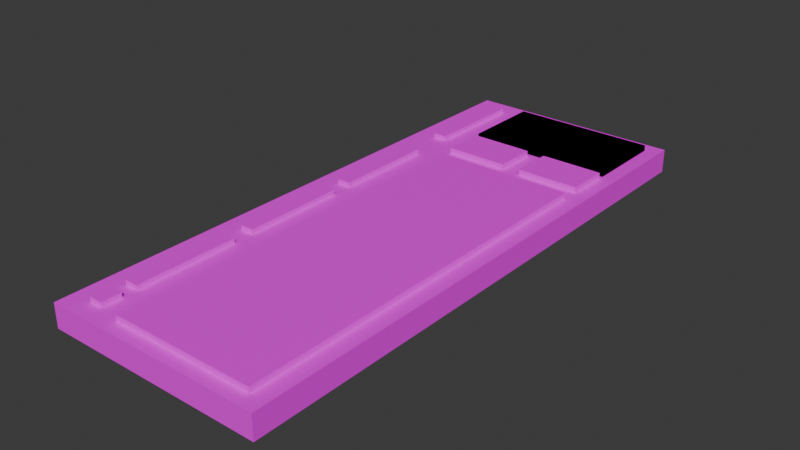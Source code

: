 # Source: keyboard.blend  (saved by Blender 4.3.34; exported with 4.5.12 LTS)
import bpy
from mathutils import Matrix  # noqa: F401  (used for matrix-valued properties, if any)

bpy.ops.wm.read_factory_settings(use_empty=True)
scene = bpy.context.scene
scene.name = 'Scene'

# ---- collections
col_collection = bpy.data.collections.new('Collection'); scene.collection.children.link(col_collection)

# ---- images (referenced by path relative to the original .blend; pixels are not part of the script)
import os
ASSET_DIR = os.environ.get("B2B_ASSET_DIR", "")  # directory of the original .blend (textures are referenced by path, not embedded)
HERE = os.path.dirname(os.path.abspath(__file__))  # packed textures are extracted next to this script under _unpacked/

def load_image(name, relpath, width, height, colorspace="sRGB"):
    """Load a texture the original file referenced (path relative to the .blend, or extracted next to this script)."""
    p = next((c for c in (os.path.join(HERE, relpath), os.path.join(ASSET_DIR, relpath)) if relpath and os.path.exists(c)), "")
    if p:
        img = bpy.data.images.load(p, check_existing=True)
        img.name = name
    else:  # same state as the original file: an image datablock whose file is absent (Cycles renders it pink)
        img = bpy.data.images.new(name, width, height)
        img.source = "FILE"
        img.filepath = "//" + (relpath or name)
    img.colorspace_settings.name = colorspace
    return img
img_pallette_png = load_image('pallette.png', 'pallette.png', 1024, 1024, 'sRGB')

# ---- materials (node trees are filled in below, after node groups)
mat_material = bpy.data.materials.new('Material')
mat_material.alpha_threshold = 0.0
mat_material.roughness = 0.5
mat_material.line_color = (0.0, 0.0, 0.0, 1.0)

# ---- material node trees
mat_material.use_nodes = True; mat_material.node_tree.nodes.clear()
_N = mat_material.node_tree.nodes; _L = mat_material.node_tree.links
n0 = _N.new('ShaderNodeOutputMaterial'); n0.name = 'Material Output'; n0.location = (300, 300)
n1 = _N.new('ShaderNodeBsdfPrincipled'); n1.name = 'Principled BSDF'; n1.location = (10, 300)
n1.inputs[3].default_value = 1.45
n2 = _N.new('ShaderNodeTexImage'); n2.name = 'Image Texture'; n2.location = (-280, 280)
n2.image = img_pallette_png
_L.new(n1.outputs[0], n0.inputs[0])
_L.new(n2.outputs[0], n1.inputs[0])
n0.is_active_output = True

# ---- world
world_world = bpy.data.worlds.new('World'); scene.world = world_world
world_world.use_nodes = True; world_world.node_tree.nodes.clear()
_N = world_world.node_tree.nodes; _L = world_world.node_tree.links
n0 = _N.new('ShaderNodeOutputWorld'); n0.name = 'World Output'; n0.location = (300, 300)
n1 = _N.new('ShaderNodeBackground'); n1.name = 'Background'; n1.location = (10, 300)
n1.inputs[0].default_value = (0.05088, 0.05088, 0.05088, 1.0)
_L.new(n1.outputs[0], n0.inputs[0])
n0.is_active_output = True
world_world.color = (0.05088, 0.05088, 0.05088)
world_world.sun_shadow_jitter_overblur = 0.0

# ---- meshes
me_cube = bpy.data.meshes.new('Cube')
me_cube.from_pydata([(1.0, 0.7636, 1.0), (1.0, 0.7636, -1.0), (1.0, -1.0, 1.0), (1.0, -1.0, -1.0), (-0.6667, 0.7636, 1.0), (-0.6667, 0.7636, -1.0), (-0.6667, -1.0, 1.0), (-0.6667, -1.0, -1.0), (-0.2222, 0.4636, -0.6221), (-0.2222, 0.4636, 1.49), (-0.2222, 0.7182, -0.6221), (-0.2222, 0.7182, 1.49), (0.8889, 0.4636, -0.6221), (0.8889, 0.4636, 1.49), (0.8889, 0.7182, -0.6221), (0.8889, 0.7182, 1.49), (-0.2222, 0.4636, -0.6221), (-0.2222, 0.4636, 1.49), (-0.2222, 0.7182, -0.6221), (-0.2222, 0.7182, 1.49), (0.8889, 0.4636, -0.6221), (0.8889, 0.4636, 1.49), (0.8889, 0.7182, -0.6221), (0.8889, 0.7182, 1.49), (0.4044, 0.3155, -0.6221), (0.4044, 0.3155, 1.49), (0.4044, 0.4482, -0.6221), (0.4044, 0.4482, 1.49), (0.8844, 0.3155, -0.6221), (0.8844, 0.3155, 1.49), (0.8844, 0.4482, -0.6221), (0.8844, 0.4482, 1.49), (-0.2178, 0.3155, -0.6221), (-0.2178, 0.3155, 1.49), (-0.2178, 0.4482, -0.6221), (-0.2178, 0.4482, 1.49), (0.2622, 0.3155, -0.6221), (0.2622, 0.3155, 1.49), (0.2622, 0.4482, -0.6221), (0.2622, 0.4482, 1.49), (-0.2178, -0.9573, -0.6221), (-0.2178, -0.9573, 1.49), (-0.2178, 0.2664, -0.6221), (-0.2178, 0.2664, 1.49), (0.8733, -0.9573, -0.6221), (0.8733, -0.9573, 1.49), (0.8733, 0.2664, -0.6221), (0.8733, 0.2664, 1.49), (-0.5011, -0.8387, -0.5446), (-0.5011, -0.8387, 1.413), (-0.5011, -0.5185, -0.5446), (-0.5011, -0.5185, 1.413), (-0.3989, -0.8387, -0.5446), (-0.3989, -0.8387, 1.413), (-0.3989, -0.5185, -0.5446), (-0.3989, -0.5185, 1.413), (-0.5011, -0.4554, -0.5446), (-0.5011, -0.4554, 1.413), (-0.5011, -0.1352, -0.5446), (-0.5011, -0.1352, 1.413), (-0.3989, -0.4554, -0.5446), (-0.3989, -0.4554, 1.413), (-0.3989, -0.1352, -0.5446), (-0.3989, -0.1352, 1.413), (-0.5011, -0.07214, -0.5446), (-0.5011, -0.07214, 1.413), (-0.5011, 0.2481, -0.5446), (-0.5011, 0.2481, 1.413), (-0.3989, -0.07214, -0.5446), (-0.3989, -0.07214, 1.413), (-0.3989, 0.2481, -0.5446), (-0.3989, 0.2481, 1.413), (-0.5011, 0.3824, -0.5446), (-0.5011, 0.3824, 1.413), (-0.5011, 0.7026, -0.5446), (-0.5011, 0.7026, 1.413), (-0.3989, 0.3824, -0.5446), (-0.3989, 0.3824, 1.413), (-0.3989, 0.7026, -0.5446), (-0.3989, 0.7026, 1.413), (-0.5011, -0.9432, -0.5446), (-0.5011, -0.9432, 1.413), (-0.5011, -0.8821, -0.5446), (-0.5011, -0.8821, 1.413), (-0.3989, -0.9432, -0.5446), (-0.3989, -0.9432, 1.413), (-0.3989, -0.8821, -0.5446), (-0.3989, -0.8821, 1.413)], [], [(0, 4, 6, 2), (3, 2, 6, 7), (7, 6, 4, 5), (5, 1, 3, 7), (1, 0, 2, 3), (5, 4, 0, 1), (8, 9, 11, 10), (10, 11, 15, 14), (14, 15, 13, 12), (12, 13, 9, 8), (10, 14, 12, 8), (15, 11, 9, 13), (16, 17, 19, 18), (18, 19, 23, 22), (22, 23, 21, 20), (20, 21, 17, 16), (18, 22, 20, 16), (23, 19, 17, 21), (24, 25, 27, 26), (26, 27, 31, 30), (30, 31, 29, 28), (28, 29, 25, 24), (26, 30, 28, 24), (31, 27, 25, 29), (32, 33, 35, 34), (34, 35, 39, 38), (38, 39, 37, 36), (36, 37, 33, 32), (34, 38, 36, 32), (39, 35, 33, 37), (40, 41, 43, 42), (42, 43, 47, 46), (46, 47, 45, 44), (44, 45, 41, 40), (42, 46, 44, 40), (47, 43, 41, 45), (48, 49, 51, 50), (50, 51, 55, 54), (54, 55, 53, 52), (52, 53, 49, 48), (50, 54, 52, 48), (55, 51, 49, 53), (56, 57, 59, 58), (58, 59, 63, 62), (62, 63, 61, 60), (60, 61, 57, 56), (58, 62, 60, 56), (63, 59, 57, 61), (64, 65, 67, 66), (66, 67, 71, 70), (70, 71, 69, 68), (68, 69, 65, 64), (66, 70, 68, 64), (71, 67, 65, 69), (72, 73, 75, 74), (74, 75, 79, 78), (78, 79, 77, 76), (76, 77, 73, 72), (74, 78, 76, 72), (79, 75, 73, 77), (80, 81, 83, 82), (82, 83, 87, 86), (86, 87, 85, 84), (84, 85, 81, 80), (82, 86, 84, 80), (87, 83, 81, 85)])
_uv = me_cube.uv_layers.new(name='UVMap')
_uv.uv.foreach_set('vector', [0.9129, 0.721, 0.9127, 0.721, 0.9127, 0.7207, 0.9129, 0.7207, 0.9125, 0.7212, 0.9125, 0.721, 0.9127, 0.721, 0.9127, 0.7212, 0.9123, 0.721, 0.9123, 0.7207, 0.9125, 0.7207, 0.9125, 0.721, 0.9125, 0.7214, 0.9123, 0.7214, 0.9123, 0.7212, 0.9125, 0.7212, 0.9125, 0.721, 0.9125, 0.7207, 0.9127, 0.7207, 0.9127, 0.721, 0.9123, 0.7212, 0.9123, 0.721, 0.9125, 0.721, 0.9125, 0.7212, 0.9745, 0.7838, 0.9745, 0.7835, 0.9745, 0.7835, 0.9745, 0.7838, 0.9745, 0.7836, 0.9745, 0.7833, 0.9746, 0.7833, 0.9746, 0.7836, 0.9753, 0.7833, 0.9753, 0.783, 0.9754, 0.783, 0.9754, 0.7833, 0.975, 0.7833, 0.975, 0.783, 0.9751, 0.783, 0.9751, 0.7833, 0.9752, 0.7828, 0.9752, 0.7829, 0.9751, 0.7829, 0.9751, 0.7828, 0.9751, 0.7828, 0.9751, 0.7829, 0.9751, 0.7829, 0.9751, 0.7828, 0.9753, 0.7836, 0.9753, 0.7833, 0.9754, 0.7833, 0.9754, 0.7836, 0.9747, 0.7836, 0.9747, 0.7833, 0.9748, 0.7833, 0.9748, 0.7836, 0.9747, 0.7839, 0.9747, 0.7836, 0.9747, 0.7836, 0.9747, 0.7839, 0.9748, 0.7836, 0.9748, 0.7833, 0.975, 0.7833, 0.975, 0.7836, 0.9752, 0.7828, 0.9752, 0.7829, 0.9752, 0.7829, 0.9752, 0.7828, 0.9751, 0.7828, 0.9751, 0.7829, 0.9751, 0.7829, 0.9751, 0.7828, 0.9754, 0.7833, 0.9754, 0.783, 0.9754, 0.783, 0.9754, 0.7833, 0.9746, 0.7836, 0.9746, 0.7833, 0.9747, 0.7833, 0.9747, 0.7836, 0.9754, 0.7836, 0.9754, 0.7833, 0.9754, 0.7833, 0.9754, 0.7836, 0.9751, 0.7833, 0.9751, 0.783, 0.9752, 0.783, 0.9752, 0.7833, 0.975, 0.7829, 0.975, 0.783, 0.975, 0.783, 0.975, 0.7829, 0.975, 0.7829, 0.975, 0.783, 0.975, 0.783, 0.975, 0.7829, 0.9754, 0.7833, 0.9754, 0.783, 0.9754, 0.783, 0.9754, 0.7833, 0.9752, 0.7833, 0.9752, 0.783, 0.9753, 0.783, 0.9753, 0.7833, 0.9754, 0.7836, 0.9754, 0.7833, 0.9754, 0.7833, 0.9754, 0.7836, 0.9752, 0.7836, 0.9752, 0.7833, 0.9753, 0.7833, 0.9753, 0.7836, 0.9749, 0.7829, 0.9749, 0.783, 0.9749, 0.783, 0.9749, 0.7829, 0.975, 0.7829, 0.975, 0.783, 0.9749, 0.783, 0.9749, 0.7829, 0.9747, 0.7833, 0.9747, 0.783, 0.9749, 0.783, 0.9749, 0.7833, 0.975, 0.7836, 0.975, 0.7833, 0.9751, 0.7833, 0.9751, 0.7836, 0.9749, 0.7833, 0.9749, 0.783, 0.975, 0.783, 0.975, 0.7833, 0.9751, 0.7836, 0.9751, 0.7833, 0.9752, 0.7833, 0.9752, 0.7836, 0.9751, 0.7829, 0.9749, 0.7829, 0.9749, 0.7828, 0.9751, 0.7828, 0.9744, 0.7836, 0.9743, 0.7836, 0.9743, 0.7835, 0.9744, 0.7835, 0.9753, 0.7833, 0.9753, 0.783, 0.9753, 0.783, 0.9753, 0.7833, 0.9747, 0.7838, 0.9747, 0.7836, 0.9747, 0.7836, 0.9747, 0.7838, 0.9753, 0.7836, 0.9753, 0.7833, 0.9753, 0.7833, 0.9753, 0.7836, 0.9753, 0.7839, 0.9753, 0.7836, 0.9753, 0.7836, 0.9753, 0.7839, 0.975, 0.783, 0.975, 0.783, 0.975, 0.7829, 0.975, 0.7829, 0.975, 0.783, 0.975, 0.783, 0.975, 0.783, 0.975, 0.783, 0.9744, 0.7837, 0.9744, 0.7835, 0.9745, 0.7835, 0.9745, 0.7837, 0.9753, 0.7839, 0.9753, 0.7836, 0.9753, 0.7836, 0.9753, 0.7839, 0.9753, 0.7833, 0.9753, 0.783, 0.9753, 0.783, 0.9753, 0.7833, 0.9753, 0.7839, 0.9753, 0.7836, 0.9753, 0.7836, 0.9753, 0.7839, 0.975, 0.783, 0.975, 0.783, 0.975, 0.7829, 0.975, 0.7829, 0.975, 0.783, 0.975, 0.783, 0.975, 0.783, 0.975, 0.783, 0.9745, 0.7838, 0.9745, 0.7836, 0.9745, 0.7836, 0.9745, 0.7838, 0.9754, 0.7833, 0.9754, 0.783, 0.9754, 0.783, 0.9754, 0.7833, 0.9745, 0.7838, 0.9745, 0.7836, 0.9746, 0.7836, 0.9746, 0.7838, 0.9754, 0.7836, 0.9754, 0.7833, 0.9754, 0.7833, 0.9754, 0.7836, 0.975, 0.783, 0.975, 0.783, 0.975, 0.7829, 0.975, 0.7829, 0.975, 0.783, 0.975, 0.783, 0.975, 0.783, 0.975, 0.783, 0.9746, 0.7838, 0.9746, 0.7836, 0.9746, 0.7836, 0.9746, 0.7838, 0.9754, 0.7839, 0.9754, 0.7836, 0.9754, 0.7836, 0.9754, 0.7839, 0.9746, 0.7838, 0.9746, 0.7836, 0.9747, 0.7836, 0.9747, 0.7838, 0.9747, 0.7839, 0.9747, 0.7836, 0.9747, 0.7836, 0.9747, 0.7839, 0.975, 0.783, 0.975, 0.783, 0.975, 0.7829, 0.975, 0.7829, 0.975, 0.783, 0.975, 0.783, 0.975, 0.783, 0.975, 0.783, 0.9747, 0.7835, 0.9747, 0.7833, 0.9747, 0.7833, 0.9747, 0.7835, 0.9747, 0.7839, 0.9747, 0.7836, 0.9747, 0.7836, 0.9747, 0.7839, 0.9754, 0.7833, 0.9754, 0.783, 0.9754, 0.783, 0.9754, 0.7833, 0.9747, 0.7839, 0.9747, 0.7836, 0.9747, 0.7836, 0.9747, 0.7839, 0.9747, 0.783, 0.9747, 0.783, 0.9747, 0.783, 0.9747, 0.783, 0.9747, 0.783, 0.9747, 0.783, 0.9747, 0.783, 0.9747, 0.783])
me_cube.materials.append(mat_material)
me_cube.use_mirror_vertex_groups = False
me_cube.update()

# ---- objects
ob_cube = bpy.data.objects.new('Cube', me_cube)

# ---- transforms, parenting, visibility, modifiers, constraints
ob_cube.location = (-0.2714, -0.001506, 0.0)
ob_cube.scale = (0.27, 0.66, 0.02443)
ob_cube.lock_rotations_4d = False
ob_cube.empty_display_type = 'ARROWS'
ob_cube.lineart.crease_threshold = 0.0

# ---- collection membership
col_collection.objects.link(ob_cube)

# ---- scene / render settings (as saved in the file)
scene.frame_start = 1; scene.frame_end = 250; scene.frame_set(1)
scene.render.engine = 'BLENDER_EEVEE_NEXT'
bpy.context.view_layer.update()

# ---- added for rendering (the .blend has no active camera and no usable light): camera, sun
cam_auto = bpy.data.cameras.new('AutoCamera')
cam_auto.lens = 50.0
cam_auto.sensor_width = 36.0
cam_auto.clip_end = 1000.0
ob_auto_camera = bpy.data.objects.new('AutoCamera', cam_auto)
scene.collection.objects.link(ob_auto_camera)
ob_auto_camera.location = (0.929632, -1.46672, 0.930798)
ob_auto_camera.rotation_euler = (1.09748, -7.21219e-08, 0.694738)
scene.camera = ob_auto_camera
light_auto_sun = bpy.data.lights.new('AutoSun', 'SUN')
light_auto_sun.energy = 3.0
light_auto_sun.angle = 0.0523599
ob_auto_sun = bpy.data.objects.new('AutoSun', light_auto_sun)
scene.collection.objects.link(ob_auto_sun)
ob_auto_sun.rotation_euler = (0.872665, 0.174533, 0.523599)
bpy.context.view_layer.update()
